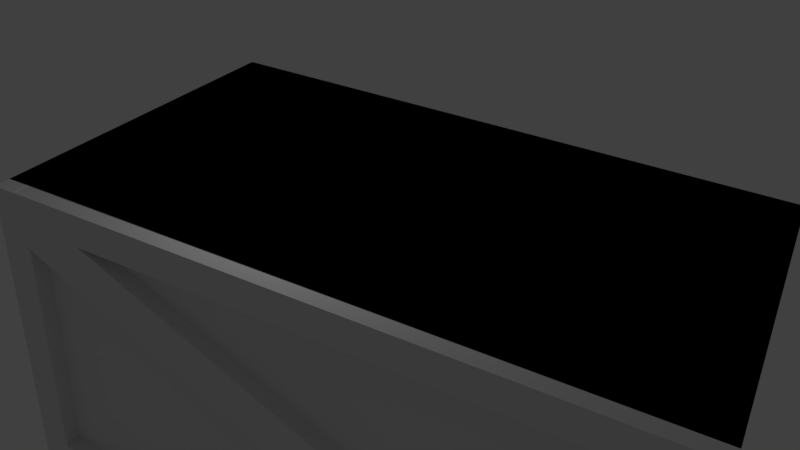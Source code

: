 # Source: crate.blend  (saved by Blender 2.79.0; exported with 4.5.12 LTS)
import bpy
from mathutils import Matrix  # noqa: F401  (used for matrix-valued properties, if any)

bpy.ops.wm.read_factory_settings(use_empty=True)
scene = bpy.context.scene
scene.name = 'Scene'

# ---- collections
col_collection_1 = bpy.data.collections.new('Collection 1'); scene.collection.children.link(col_collection_1)

# ---- materials (node trees are filled in below, after node groups)
mat_material = bpy.data.materials.new('Material')
mat_material.alpha_threshold = 0.0
mat_material.use_transparent_shadow = False
mat_material.roughness = 0.5
mat_material.line_color = (0.0, 0.0, 0.0, 1.0)

# ---- material node trees

# ---- world
world_world = bpy.data.worlds.new('World'); scene.world = world_world
world_world.color = (0.05088, 0.05088, 0.05088)
world_world.use_sun_shadow = False
world_world.sun_shadow_jitter_overblur = 0.0
world_world.cycles.sampling_method = 'MANUAL'

# ---- cameras
cam_camera = bpy.data.cameras.new('Camera')
cam_camera.clip_end = 100.0
cam_camera.lens = 35.0
cam_camera.sensor_width = 32.0
cam_camera.sensor_height = 18.0
cam_camera.ortho_scale = 7.314
cam_camera.dof.focus_distance = 0.0
cam_camera.dof.aperture_fstop = 128.0

# ---- lights
light_lamp = bpy.data.lights.new('Lamp', 'POINT')
light_lamp.transmission_factor = 0.0
light_lamp.cutoff_distance = 30.0
light_lamp.energy = 100.0
light_lamp.shadow_buffer_clip_start = 1.001
light_lamp.shadow_soft_size = 0.1
light_lamp.shadow_maximum_resolution = 0.006
light_lamp.use_absolute_resolution = True

# ---- meshes
me_cube = bpy.data.meshes.new('Cube')
me_cube.from_pydata([(1.0, 1.0, -1.0), (1.0, -1.0, -1.0), (-1.0, -1.0, -1.0), (-1.0, 1.0, -1.0), (1.0, 1.0, 1.0), (1.0, -1.0, 1.0), (-1.0, -1.0, 1.0), (-1.0, 1.0, 1.0), (1.0, 1.0, -1.0), (1.0, -1.0, -1.0), (-1.0, -1.0, -1.0), (-1.0, 1.0, -1.0), (1.0, 1.0, 1.0), (1.0, -1.0, 1.0), (-1.0, -1.0, 1.0), (-1.0, 1.0, 1.0), (-1.09, -1.0, -1.0), (-1.09, 1.0, 1.0), (-1.0, -1.0, -1.0), (-1.0, 1.0, 1.0), (-1.09, -1.0, -1.0), (-1.09, 1.0, 1.0), (-1.0, -1.001, -0.7375), (-1.0, 0.9306, 1.003), (-1.09, -1.001, -0.7375), (-1.09, 0.9306, 1.003), (-1.0, -0.9336, -0.9982), (-1.0, 1.001, 0.7491), (-1.09, -0.9336, -0.9982), (-1.09, 1.001, 0.7491), (-1.09, 1.0, -1.0), (-1.09, 1.001, 0.7491), (-1.0, 0.9023, 0.6615), (-1.0, 0.9016, -0.9999), (-1.09, 0.9023, 0.6615), (-1.09, 0.9016, -0.9999), (-1.089, -1.0, 1.0), (-1.089, -1.001, -0.7375), (-1.0, -0.8954, -0.6416), (-1.0, -0.8948, 0.9999), (-1.089, -0.8954, -0.6416), (-1.089, -0.8948, 0.9999), (-1.0, 0.9306, 1.003), (-1.09, 0.9306, 1.003), (-1.09, -0.9336, -0.9982), (-1.0, -0.9336, -0.9982), (-1.0, 0.9016, -0.9999), (-1.09, 0.9016, -0.9999), (-1.0, -0.8948, 0.9999), (-1.089, -0.8948, 0.9999), (-1.09, -0.7475, -0.8304), (-1.0, -0.7475, -0.8304), (-1.0, 0.9017, -0.8321), (-1.09, 0.9017, -0.8321), (-1.0, 0.7098, 0.8036), (-1.09, 0.7098, 0.8036), (-1.0, -0.8947, 0.8004), (-1.089, -0.8947, 0.8004)], [], [(0, 3, 2, 1), (4, 5, 6, 7), (26, 11, 27), (1, 2, 6, 5), (4, 7, 3, 0), (8, 9, 10, 11), (12, 15, 14, 13), (23, 14, 22), (9, 13, 14, 10), (12, 8, 11, 15), (32, 33, 35, 34), (15, 17, 21, 19), (16, 10, 18, 20), (10, 15, 19, 18), (22, 23, 25, 24), (18, 19, 23, 22), (26, 28, 29, 27), (20, 18, 11, 30), (19, 18, 26, 27), (31, 27, 32, 34), (30, 31, 34, 35), (19, 21, 36, 14), (38, 39, 41, 40), (37, 22, 38, 40), (36, 37, 40, 41), (18, 20, 36, 14), (19, 21, 30, 11), (39, 23, 42, 48), (28, 35, 47, 44), (43, 49, 57, 55), (26, 28, 44, 45), (33, 26, 45, 46), (25, 41, 49, 43), (23, 25, 43, 42), (35, 33, 46, 47), (41, 39, 48, 49), (51, 50, 53, 52), (45, 44, 50, 51), (44, 47, 53, 50), (47, 46, 52, 53), (54, 55, 57, 56), (49, 48, 56, 57), (42, 43, 55, 54), (20, 24, 25, 21, 29, 28)])
me_cube.materials.append(mat_material)
me_cube.use_remesh_preserve_volume = False
me_cube.use_remesh_preserve_attributes = False
me_cube.use_mirror_vertex_groups = False
me_cube.update()

# ---- objects
ob_cube = bpy.data.objects.new('Cube', me_cube)
ob_lamp = bpy.data.objects.new('Lamp', light_lamp)
ob_camera = bpy.data.objects.new('Camera', cam_camera)

# ---- transforms, parenting, visibility, modifiers, constraints
ob_cube.location = (0.0, 0.0, 4.067)
ob_cube.scale = (4.0, 7.0, 3.6)
ob_cube.lock_rotations_4d = False
ob_cube.empty_display_type = 'ARROWS'
ob_cube.lineart.crease_threshold = 0.0
ob_lamp.location = (-1.874, 1.508, 11.2)
ob_lamp.rotation_euler = (0.6503, 0.05522, 1.866)
ob_lamp.lock_rotations_4d = False
ob_lamp.empty_display_type = 'ARROWS'
ob_lamp.color = (0.0, 0.0, 0.0, 0.0)
ob_lamp.lineart.crease_threshold = 0.0
ob_camera.location = (-14.09, -6.508, 16.16)
ob_camera.rotation_euler = (1.031, -0.05672, -1.084)
ob_camera.lock_rotations_4d = False
ob_camera.empty_display_type = 'ARROWS'
ob_camera.color = (0.0, 0.0, 0.0, 0.0)
ob_camera.display_type = 'WIRE'
ob_camera.lineart.crease_threshold = 0.0

# ---- collection membership
col_collection_1.objects.link(ob_cube)
col_collection_1.objects.link(ob_lamp)
col_collection_1.objects.link(ob_camera)

# ---- scene / render settings (as saved in the file)
scene.camera = ob_camera
scene.frame_start = 1; scene.frame_end = 250; scene.frame_set(1)
scene.render.engine = 'BLENDER_EEVEE_NEXT'
scene.render.resolution_percentage = 50
scene.render.dither_intensity = 0.0
scene.cycles.use_denoising = False
scene.cycles.samples = 128
scene.cycles.sampling_pattern = 'TABULATED_SOBOL'
scene.cycles.use_adaptive_sampling = False
scene.cycles.use_light_tree = False
scene.cycles.blur_glossy = 0.0
scene.cycles.sample_clamp_indirect = 0.0
scene.view_settings.view_transform = 'Standard'
bpy.context.view_layer.update()

